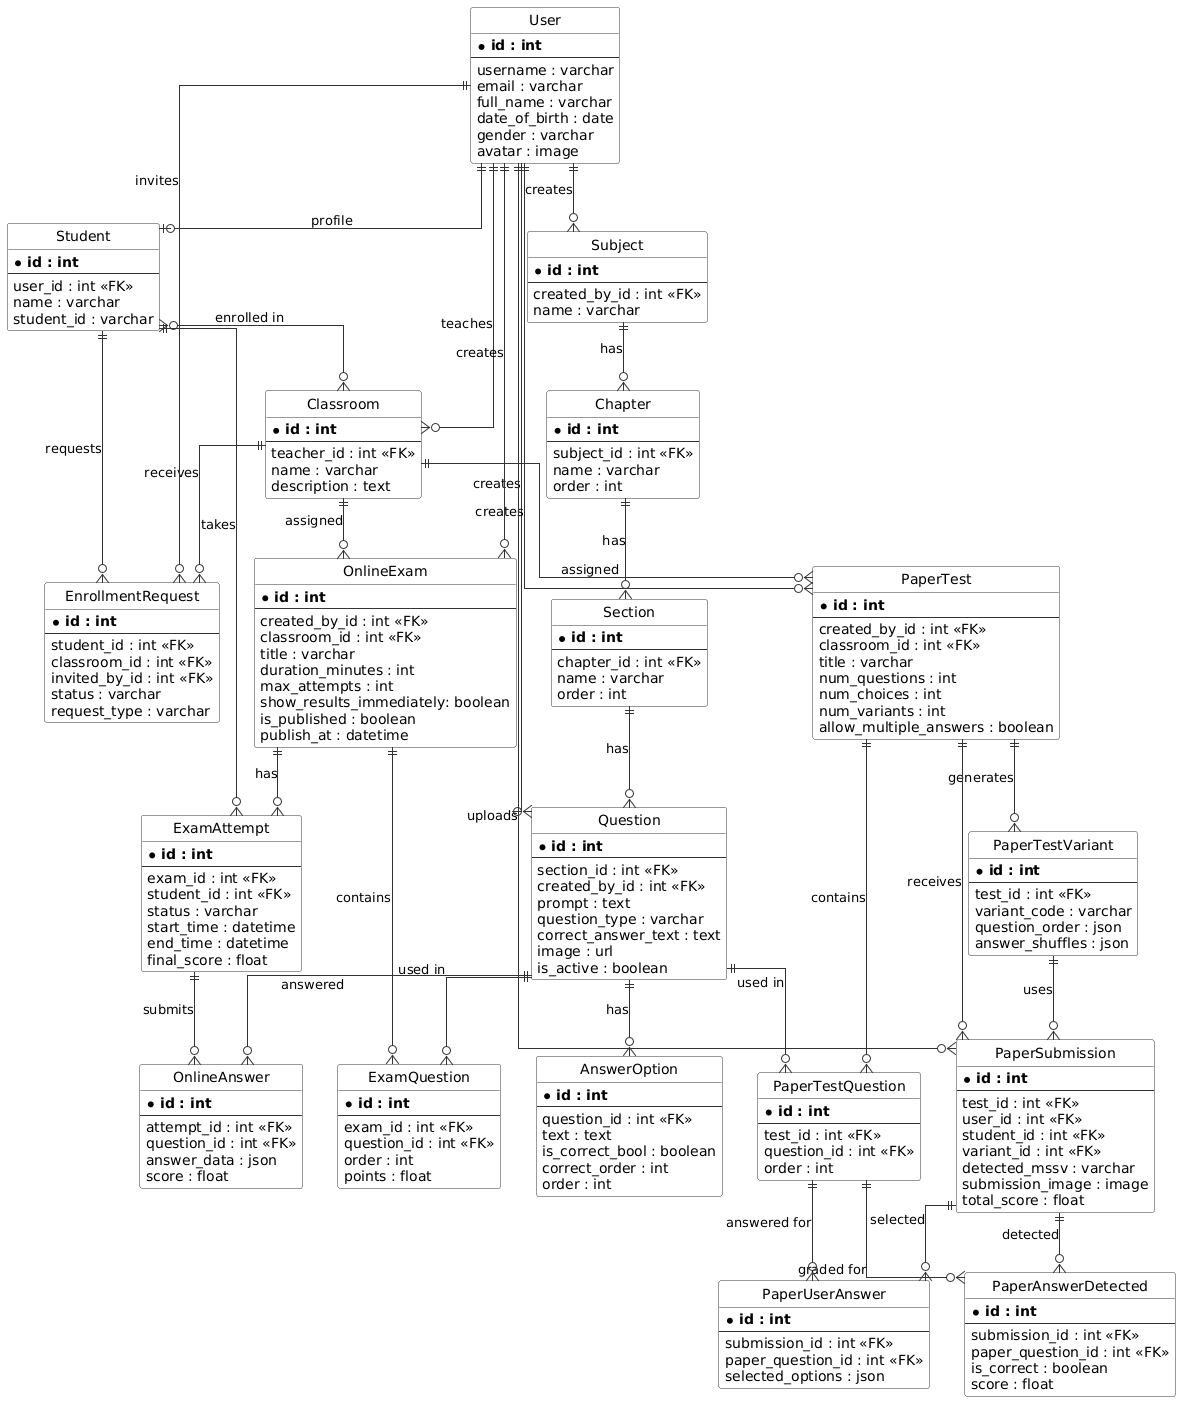

The diagram above was rendered by PlantUML. Its source (embedded in the PNG):
@startuml
' Simplified ERD based on the current Django models.
hide circle
skinparam linetype ortho
skinparam class {
    BackgroundColor White
    BorderColor #333333
    ArrowColor #333333
}

' ===== ENTITIES =====

' -- Account & Classroom --
entity "User" as user {
  * **id : int**
  --
  username : varchar
  email : varchar
  full_name : varchar
  date_of_birth : date
  gender : varchar
  avatar : image
}

entity "Student" as student {
  * **id : int**
  --
  user_id : int <<FK>>
  name : varchar
  student_id : varchar
}

entity "Classroom" as classroom {
  * **id : int**
  --
  teacher_id : int <<FK>>
  name : varchar
  description : text
}

entity "EnrollmentRequest" as enrollment {
  * **id : int**
  --
  student_id : int <<FK>>
  classroom_id : int <<FK>>
  invited_by_id : int <<FK>>
  status : varchar
  request_type : varchar
}

' -- Question Bank --
entity "Subject" as subject {
  * **id : int**
  --
  created_by_id : int <<FK>>
  name : varchar
}

entity "Chapter" as chapter {
  * **id : int**
  --
  subject_id : int <<FK>>
  name : varchar
  order : int
}

entity "Section" as section {
  * **id : int**
  --
  chapter_id : int <<FK>>
  name : varchar
  order : int
}

entity "Question" as question {
  * **id : int**
  --
  section_id : int <<FK>>
  created_by_id : int <<FK>>
  prompt : text
  question_type : varchar
  correct_answer_text : text
  image : url
  is_active : boolean
}

entity "AnswerOption" as option {
  * **id : int**
  --
  question_id : int <<FK>>
  text : text
  is_correct_bool : boolean
  correct_order : int
  order : int
}

' -- Online Exams --
entity "OnlineExam" as online_exam {
  * **id : int**
  --
  created_by_id : int <<FK>>
  classroom_id : int <<FK>>
  title : varchar
  duration_minutes : int
  max_attempts : int
  show_results_immediately: boolean
  is_published : boolean
  publish_at : datetime
}

entity "ExamQuestion" as exam_question {
  * **id : int**
  --
  exam_id : int <<FK>>
  question_id : int <<FK>>
  order : int
  points : float
}

entity "ExamAttempt" as attempt {
  * **id : int**
  --
  exam_id : int <<FK>>
  student_id : int <<FK>>
  status : varchar
  start_time : datetime
  end_time : datetime
  final_score : float
}

entity "OnlineAnswer" as online_answer {
  * **id : int**
  --
  attempt_id : int <<FK>>
  question_id : int <<FK>>
  answer_data : json
  score : float
}

' -- Paper Tests / OMR --
entity "PaperTest" as paper_test {
  * **id : int**
  --
  created_by_id : int <<FK>>
  classroom_id : int <<FK>>
  title : varchar
  num_questions : int
  num_choices : int
  num_variants : int
  allow_multiple_answers : boolean
}

entity "PaperTestQuestion" as paper_test_question {
  * **id : int**
  --
  test_id : int <<FK>>
  question_id : int <<FK>>
  order : int
}

entity "PaperTestVariant" as variant {
  * **id : int**
  --
  test_id : int <<FK>>
  variant_code : varchar
  question_order : json
  answer_shuffles : json
}

entity "PaperSubmission" as submission {
  * **id : int**
  --
  test_id : int <<FK>>
  user_id : int <<FK>>
  student_id : int <<FK>>
  variant_id : int <<FK>>
  detected_mssv : varchar
  submission_image : image
  total_score : float
}

entity "PaperAnswerDetected" as paper_answer {
  * **id : int**
  --
  submission_id : int <<FK>>
  paper_question_id : int <<FK>>
  is_correct : boolean
  score : float
}

entity "PaperUserAnswer" as paper_user_answer {
  * **id : int**
  --
  submission_id : int <<FK>>
  paper_question_id : int <<FK>>
  selected_options : json
}

' ===== RELATIONSHIPS =====
user ||--o| student : "profile"
user ||--o{ classroom : "teaches"
user ||--o{ subject : "creates"
user ||--o{ question : "creates"

student }o--o{ classroom : "enrolled in"
student ||--o{ enrollment : "requests"
classroom ||--o{ enrollment : "receives"
user ||--o{ enrollment : "invites"

subject ||--o{ chapter : "has"
chapter ||--o{ section : "has"
section ||--o{ question : "has"
question ||--o{ option : "has"

user ||--o{ online_exam : "creates"
classroom ||--o{ online_exam : "assigned"
online_exam ||--o{ exam_question : "contains"
question ||--o{ exam_question : "used in"
online_exam ||--o{ attempt : "has"
student ||--o{ attempt : "takes"
attempt ||--o{ online_answer : "submits"
question ||--o{ online_answer : "answered"

user ||--o{ paper_test : "creates"
classroom ||--o{ paper_test : "assigned"
paper_test ||--o{ paper_test_question : "contains"
question ||--o{ paper_test_question : "used in"
paper_test ||--o{ variant : "generates"
paper_test ||--o{ submission : "receives"
user ||--o{ submission : "uploads"
variant ||--o{ submission : "uses"
submission ||--o{ paper_answer : "detected"
paper_test_question ||--o{ paper_answer : "graded for"
submission ||--o{ paper_user_answer : "selected"
paper_test_question ||--o{ paper_user_answer : "answered for"
@enduml